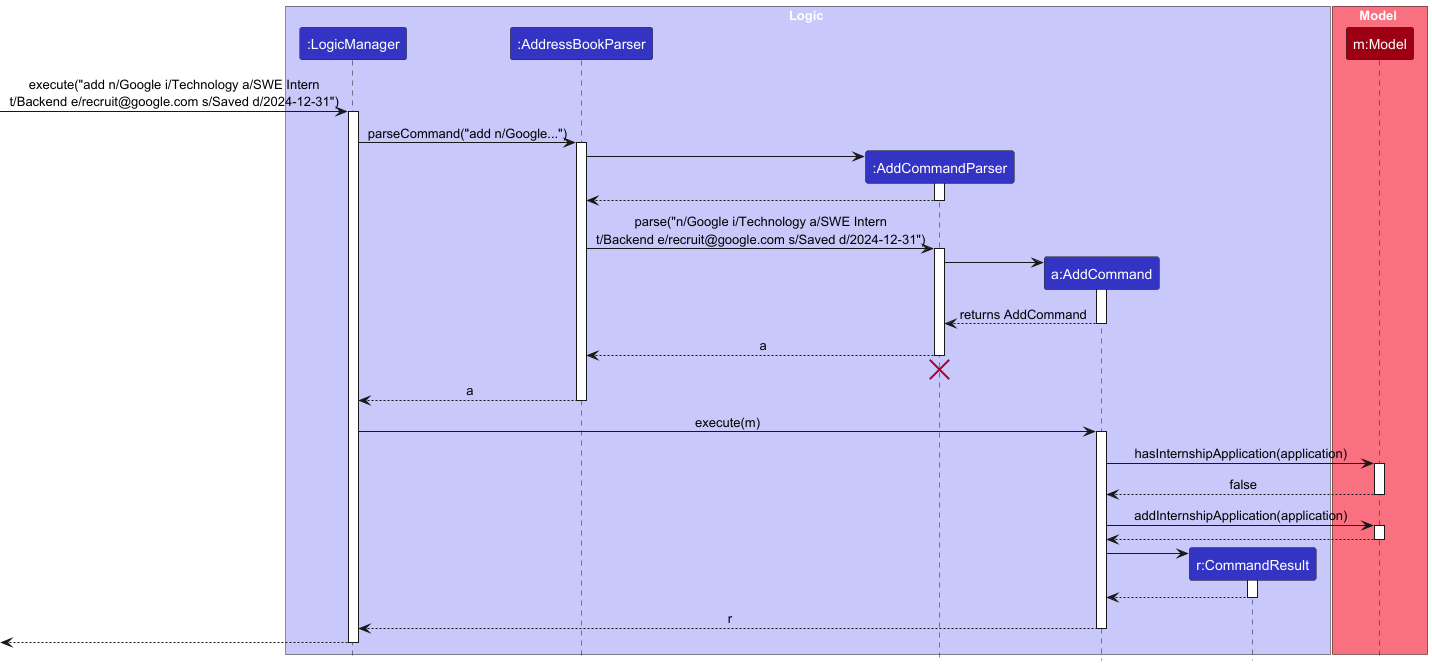

The diagram above was rendered by PlantUML. Its source (embedded in the PNG):
@startuml
!include style.puml
skinparam ArrowFontStyle plain

box Logic LOGIC_COLOR_T1
participant ":LogicManager" as LogicManager LOGIC_COLOR
participant ":AddressBookParser" as AddressBookParser LOGIC_COLOR
participant ":AddCommandParser" as AddCommandParser LOGIC_COLOR
participant "a:AddCommand" as AddCommand LOGIC_COLOR
participant "r:CommandResult" as CommandResult LOGIC_COLOR
end box

box Model MODEL_COLOR_T1
participant "m:Model" as Model MODEL_COLOR
end box

[-> LogicManager : execute("add n/Google i/Technology a/SWE Intern\nt/Backend e/recruit@google.com s/Saved d/2024-12-31")
activate LogicManager

LogicManager -> AddressBookParser : parseCommand("add n/Google...")
activate AddressBookParser

create AddCommandParser
AddressBookParser -> AddCommandParser
activate AddCommandParser

AddCommandParser --> AddressBookParser
deactivate AddCommandParser

AddressBookParser -> AddCommandParser : parse("n/Google i/Technology a/SWE Intern\nt/Backend e/recruit@google.com s/Saved d/2024-12-31")
activate AddCommandParser

create AddCommand
AddCommandParser -> AddCommand
activate AddCommand

AddCommand --> AddCommandParser : returns AddCommand
deactivate AddCommand

AddCommandParser --> AddressBookParser : a
deactivate AddCommandParser
AddCommandParser -[hidden]-> AddressBookParser
destroy AddCommandParser

AddressBookParser --> LogicManager : a
deactivate AddressBookParser

LogicManager -> AddCommand : execute(m)
activate AddCommand

AddCommand -> Model : hasInternshipApplication(application)
activate Model

Model --> AddCommand : false
deactivate Model

AddCommand -> Model : addInternshipApplication(application)
activate Model

Model --> AddCommand
deactivate Model

create CommandResult
AddCommand -> CommandResult
activate CommandResult

CommandResult --> AddCommand
deactivate CommandResult

AddCommand --> LogicManager : r
deactivate AddCommand

[<--LogicManager
deactivate LogicManager
@enduml